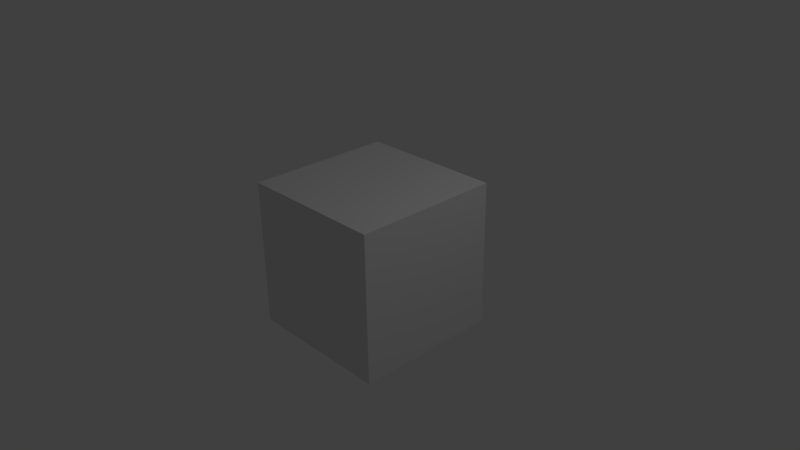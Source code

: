 # Source: cube.blend  (saved by Blender 2.70.0; exported with 4.5.12 LTS)
import bpy
from mathutils import Matrix  # noqa: F401  (used for matrix-valued properties, if any)

bpy.ops.wm.read_factory_settings(use_empty=True)
scene = bpy.context.scene
scene.name = 'Scene'

# ---- collections
col_collection_1 = bpy.data.collections.new('Collection 1'); scene.collection.children.link(col_collection_1)

# ---- materials (node trees are filled in below, after node groups)
mat_material = bpy.data.materials.new('Material')
mat_material.alpha_threshold = 0.0
mat_material.use_transparent_shadow = False
mat_material.roughness = 0.5
mat_material.line_color = (0.0, 0.0, 0.0, 1.0)

# ---- material node trees

# ---- world
world_world = bpy.data.worlds.new('World'); scene.world = world_world
world_world.color = (0.05088, 0.05088, 0.05088)
world_world.use_sun_shadow = False
world_world.sun_shadow_jitter_overblur = 0.0
world_world.cycles.sampling_method = 'MANUAL'
world_world.cycles.sample_map_resolution = 256

# ---- cameras
cam_camera = bpy.data.cameras.new('Camera')
cam_camera.clip_end = 100.0
cam_camera.lens = 35.0
cam_camera.sensor_width = 32.0
cam_camera.sensor_height = 18.0
cam_camera.ortho_scale = 7.314
cam_camera.dof.focus_distance = 0.0
cam_camera.dof.aperture_fstop = 128.0

# ---- lights
light_lamp = bpy.data.lights.new('Lamp', 'POINT')
light_lamp.transmission_factor = 0.0
light_lamp.cutoff_distance = 30.0
light_lamp.energy = 100.0
light_lamp.shadow_buffer_clip_start = 1.001
light_lamp.shadow_soft_size = 0.1
light_lamp.shadow_maximum_resolution = 0.006
light_lamp.use_absolute_resolution = True
light_lamp.cycles.use_multiple_importance_sampling = False

# ---- meshes
me_cube = bpy.data.meshes.new('Cube')
me_cube.from_pydata([(1.0, 1.0, -1.0), (1.0, -1.0, -1.0), (-1.0, -1.0, -1.0), (-1.0, 1.0, -1.0), (1.0, 1.0, 1.0), (1.0, -1.0, 1.0), (-1.0, -1.0, 1.0), (-1.0, 1.0, 1.0)], [], [(0, 1, 2, 3), (4, 7, 6, 5), (0, 4, 5, 1), (1, 5, 6, 2), (2, 6, 7, 3), (4, 0, 3, 7)])
me_cube.materials.append(mat_material)
me_cube.use_remesh_preserve_volume = False
me_cube.use_remesh_preserve_attributes = False
me_cube.use_mirror_vertex_groups = False
me_cube.update()

# ---- objects
ob_cube = bpy.data.objects.new('Cube', me_cube)
ob_lamp = bpy.data.objects.new('Lamp', light_lamp)
ob_camera = bpy.data.objects.new('Camera', cam_camera)

# ---- transforms, parenting, visibility, modifiers, constraints
ob_cube.location = (0.0, 0.0, 0.0)
ob_cube.lock_rotations_4d = False
ob_cube.empty_display_type = 'ARROWS'
ob_cube.lineart.crease_threshold = 0.0
ob_lamp.location = (4.076, 1.005, 5.904)
ob_lamp.rotation_euler = (0.6503, 0.05522, 1.866)
ob_lamp.lock_rotations_4d = False
ob_lamp.empty_display_type = 'ARROWS'
ob_lamp.color = (0.0, 0.0, 0.0, 0.0)
ob_lamp.lineart.crease_threshold = 0.0
ob_camera.location = (7.481, -6.508, 5.344)
ob_camera.rotation_euler = (1.109, 0.01082, 0.8149)
ob_camera.lock_rotations_4d = False
ob_camera.empty_display_type = 'ARROWS'
ob_camera.color = (0.0, 0.0, 0.0, 0.0)
ob_camera.display_type = 'WIRE'
ob_camera.lineart.crease_threshold = 0.0

# ---- collection membership
col_collection_1.objects.link(ob_cube)
col_collection_1.objects.link(ob_lamp)
col_collection_1.objects.link(ob_camera)

# ---- scene / render settings (as saved in the file)
scene.camera = ob_camera
scene.frame_start = 1; scene.frame_end = 250; scene.frame_set(1)
scene.render.engine = 'BLENDER_EEVEE_NEXT'
scene.render.resolution_percentage = 50
scene.render.dither_intensity = 0.0
scene.cycles.use_denoising = False
scene.cycles.samples = 10
scene.cycles.sampling_pattern = 'TABULATED_SOBOL'
scene.cycles.light_sampling_threshold = 0.0
scene.cycles.use_adaptive_sampling = False
scene.cycles.use_light_tree = False
scene.cycles.blur_glossy = 0.0
scene.cycles.volume_bounces = 1
scene.cycles.pixel_filter_type = 'GAUSSIAN'
scene.cycles.sample_clamp_indirect = 0.0
scene.view_settings.view_transform = 'Standard'
bpy.context.view_layer.update()
